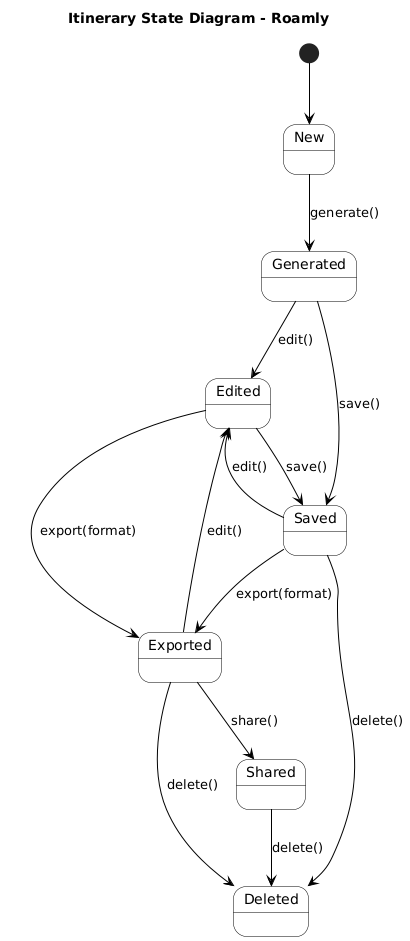

The diagram above was rendered by PlantUML. Its source (embedded in the PNG):
@startuml
skinparam state {
  BackgroundColor White
  BorderColor Black
  ArrowColor Black
}
title Itinerary State Diagram - Roamly

[*] --> New

New --> Generated : generate()
Generated --> Edited : edit()
Edited --> Saved : save()
Generated --> Saved : save()

Saved --> Exported : export(format)
Exported --> Shared : share()

Edited --> Exported : export(format)

Saved --> Edited : edit()
Exported --> Edited : edit()

Saved --> Deleted : delete()
Exported --> Deleted : delete()
Shared --> Deleted : delete()
@enduml